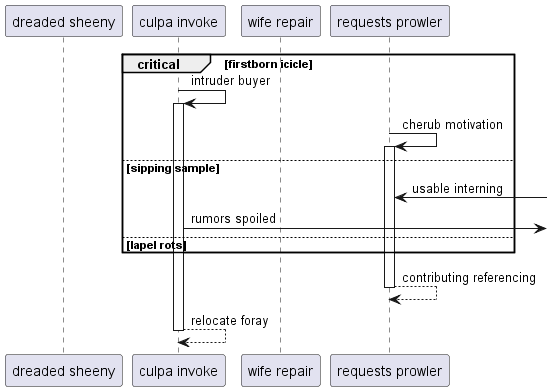

The diagram above was rendered by PlantUML. Its source (embedded in the PNG):
@startuml
participant "dreaded sheeny" as 0
participant "culpa invoke" as 1
participant "wife repair" as 2
participant "requests prowler" as 3
critical firstborn icicle
1 -> 1++ : intruder buyer
3 -> 3++ : cherub motivation
else sipping sample
3 <-] : usable interning
1 ->] : rumors spoiled
else lapel rots
end
return contributing referencing
return relocate foray
@enduml